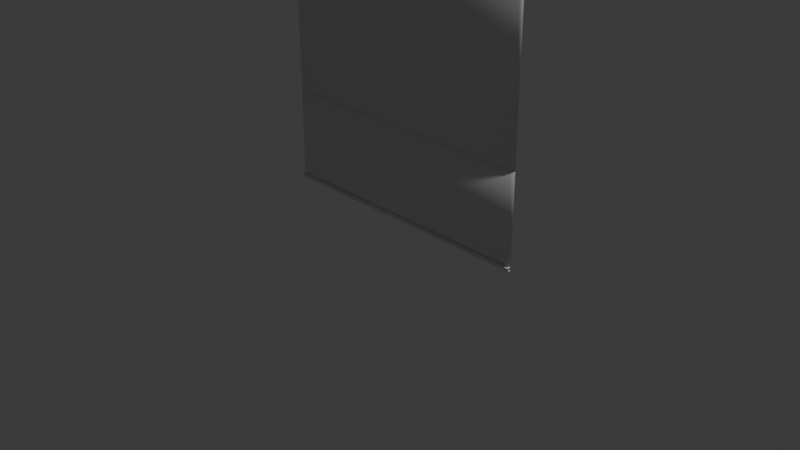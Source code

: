 # Source: pared.blend  (saved by Blender 4.1.24; exported with 4.5.12 LTS)
import bpy
from mathutils import Matrix  # noqa: F401  (used for matrix-valued properties, if any)

bpy.ops.wm.read_factory_settings(use_empty=True)
scene = bpy.context.scene
scene.name = 'Scene'

# ---- collections
col_collection = bpy.data.collections.new('Collection'); scene.collection.children.link(col_collection)

# ---- world
world_world = bpy.data.worlds.new('World'); scene.world = world_world
world_world.use_nodes = True; world_world.node_tree.nodes.clear()
_N = world_world.node_tree.nodes; _L = world_world.node_tree.links
n0 = _N.new('ShaderNodeOutputWorld'); n0.name = 'World Output'; n0.location = (300, 300)
n1 = _N.new('ShaderNodeBackground'); n1.name = 'Background'; n1.location = (10, 300)
n1.inputs[0].default_value = (0.05088, 0.05088, 0.05088, 1.0)
_L.new(n1.outputs[0], n0.inputs[0])
n0.is_active_output = True
world_world.color = (0.05088, 0.05088, 0.05088)
world_world.use_sun_shadow = False
world_world.sun_shadow_jitter_overblur = 0.0

# ---- cameras
cam_camera = bpy.data.cameras.new('Camera')
cam_camera.clip_end = 100.0
cam_camera.ortho_scale = 7.314

# ---- lights
light_light = bpy.data.lights.new('Light', 'POINT')
light_light.transmission_factor = 0.0
light_light.energy = 1000.0
light_light.shadow_soft_size = 0.1
light_light.shadow_maximum_resolution = 0.006
light_light.use_absolute_resolution = True

# ---- meshes
me_plane_001 = bpy.data.meshes.new('Plane.001')
me_plane_001.from_pydata([(-1.5, 0.03331, 4.226e-08), (1.5, 0.03331, 4.226e-08), (-1.5, 1.0, 0.0), (1.5, 1.0, 0.0), (-1.464, 0.9638, 0.03063), (-1.464, 0.06949, 0.03063), (1.464, 0.06949, 0.03063), (1.464, 0.9638, 0.03063), (-1.5, -8.941e-08, 1.421e-14), (1.5, -8.941e-08, 1.421e-14), (-1.5, 3.0, 1.421e-14), (1.5, 3.0, 1.421e-14), (-1.5, 2.967, -4.226e-08), (-1.5, 0.03331, 4.226e-08), (1.5, 0.03331, 4.226e-08), (1.5, 2.967, -4.226e-08), (-1.5, 0.03331, 0.03063), (-1.5, -1.455e-07, 0.03063), (1.5, -1.455e-07, 0.03063), (1.5, 2.967, 0.03063), (1.5, 3.0, 0.03063), (-1.5, 3.0, 0.03063), (-1.5, 2.967, 0.03063), (1.5, 0.03331, 0.03063), (-1.5, 2.967, -4.226e-08), (1.5, 2.967, -4.226e-08), (-1.5, 1.0, 0.0), (1.5, 1.0, 0.0), (1.464, 1.036, 0.03063), (1.464, 2.931, 0.03063), (-1.464, 2.931, 0.03063), (-1.464, 1.036, 0.03063)], [], [(5, 6, 7, 4), (5, 4, 2, 0), (6, 5, 0, 1), (7, 6, 1, 3), (4, 7, 3, 2), (22, 19, 20, 21), (17, 18, 23, 16), (8, 9, 18, 17), (14, 13, 16, 23), (12, 15, 19, 22), (11, 10, 21, 20), (31, 28, 29, 30), (29, 28, 27, 25), (30, 29, 25, 24), (31, 30, 24, 26), (28, 31, 26, 27)])
me_plane_001.polygons.foreach_set('use_smooth', [True] * 16)
_uv = me_plane_001.uv_layers.new(name='UVMap')
_uv.uv.foreach_set('vector', [0.01206, 0.0294, 0.9879, 0.0294, 0.9879, 0.4817, 0.01206, 0.4817, 0.01206, 0.0294, 0.01206, 0.4817, 0.0, 0.5, 0.0, 0.0111, 0.9879, 0.0294, 0.01206, 0.0294, 0.0, 0.0111, 1.0, 0.0111, 0.9879, 0.4817, 0.9879, 0.0294, 1.0, 0.0111, 1.0, 0.5, 0.01206, 0.4817, 0.9879, 0.4817, 1.0, 0.5, 0.0, 0.5, 0.0, 0.9889, 1.0, 0.9889, 1.0, 1.0, 0.0, 1.0, 0.0, 0.0, 1.0, 0.0, 1.0, 0.0111, 0.0, 0.0111, 0.0, 0.0, 1.0, 0.0, 1.0, 0.0, 0.0, 0.0, 1.0, 0.0111, 0.0, 0.0111, 0.0, 0.0111, 1.0, 0.0111, 0.0, 0.9889, 1.0, 0.9889, 1.0, 0.9889, 0.0, 0.9889, 1.0, 1.0, 0.0, 1.0, 0.0, 1.0, 1.0, 1.0, 0.01206, 0.509, 0.9879, 0.509, 0.9879, 0.9799, 0.01206, 0.9799, 0.9879, 0.9799, 0.9879, 0.509, 1.0, 0.5, 1.0, 0.9889, 0.01206, 0.9799, 0.9879, 0.9799, 1.0, 0.9889, 0.0, 0.9889, 0.01206, 0.509, 0.01206, 0.9799, 0.0, 0.9889, 0.0, 0.5, 0.9879, 0.509, 0.01206, 0.509, 0.0, 0.5, 1.0, 0.5])
me_plane_001.update()
me_plane_004 = bpy.data.meshes.new('Plane.004')
me_plane_004.from_pydata([(-1.0, 0.0, -1.421e-14), (1.0, 0.0, -1.421e-14), (-1.0, 2.0, -1.421e-14), (1.0, 2.0, -1.421e-14)], [], [(0, 1, 3, 2)])
_uv = me_plane_004.uv_layers.new(name='UVMap')
_uv.uv.foreach_set('vector', [0.0, 0.0, 1.0, 0.0, 1.0, 1.0, 0.0, 1.0])
me_plane_004.update()

# ---- objects
ob_light = bpy.data.objects.new('Light', light_light)
ob_camera = bpy.data.objects.new('Camera', cam_camera)
ob_pared_high = bpy.data.objects.new('Pared_high', me_plane_001)
ob_pared_low = bpy.data.objects.new('Pared_low', me_plane_004)

# ---- transforms, parenting, visibility, modifiers, constraints
ob_light.location = (4.076, 1.005, 5.904)
ob_light.rotation_euler = (0.6503, 0.05522, 1.866)
ob_light.lock_rotations_4d = False
ob_light.empty_display_type = 'ARROWS'
ob_light.color = (0.0, 0.0, 0.0, 0.0)
ob_light.lineart.crease_threshold = 0.0
ob_camera.location = (7.359, -6.926, 4.958)
ob_camera.rotation_euler = (1.109, 0.0, 0.8149)
ob_camera.lock_rotations_4d = False
ob_camera.empty_display_type = 'ARROWS'
ob_camera.color = (0.0, 0.0, 0.0, 0.0)
ob_camera.display_type = 'WIRE'
ob_camera.lineart.crease_threshold = 0.0
ob_pared_high.location = (0.0, 1.788e-07, 0.0)
ob_pared_high.rotation_euler = (1.571, -0.0, 0.0)
_m = ob_pared_high.modifiers.new('Bevel', 'BEVEL')
_m.width = 0.0056
_m.width_pct = 0.0056
_m.segments = 2
_m.limit_method = 'WEIGHT'
ob_pared_low.location = (0.0, 2.444e-07, 0.0)
ob_pared_low.rotation_euler = (1.571, -0.0, 0.0)
ob_pared_low.scale = (1.5, 1.5, 1.0)

# ---- collection membership
col_collection.objects.link(ob_light)
col_collection.objects.link(ob_camera)
col_collection.objects.link(ob_pared_high)
col_collection.objects.link(ob_pared_low)

# ---- scene / render settings (as saved in the file)
scene.camera = ob_camera
scene.frame_start = 1; scene.frame_end = 250; scene.frame_set(8)
scene.render.engine = 'BLENDER_EEVEE_NEXT'
scene.cycles.sampling_pattern = 'TABULATED_SOBOL'
scene.eevee.ray_tracing_options.trace_max_roughness = 0.0
bpy.context.view_layer.update()
